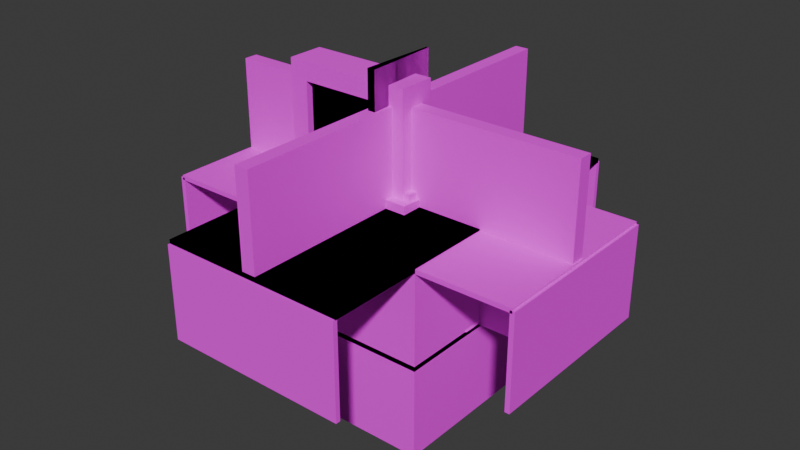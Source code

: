 # Source: blend_objects.blend  (saved by Blender 5.1.30; exported with 4.5.12 LTS)
import bpy
from mathutils import Matrix  # noqa: F401  (used for matrix-valued properties, if any)

bpy.ops.wm.read_factory_settings(use_empty=True)
scene = bpy.context.scene
scene.name = 'Scene'

# ---- collections
col_collection = bpy.data.collections.new('Collection'); scene.collection.children.link(col_collection)

# ---- images (referenced by path relative to the original .blend; pixels are not part of the script)
import os
ASSET_DIR = os.environ.get("B2B_ASSET_DIR", "")  # directory of the original .blend (textures are referenced by path, not embedded)
HERE = os.path.dirname(os.path.abspath(__file__))  # packed textures are extracted next to this script under _unpacked/

def load_image(name, relpath, width, height, colorspace="sRGB"):
    """Load a texture the original file referenced (path relative to the .blend, or extracted next to this script)."""
    p = next((c for c in (os.path.join(HERE, relpath), os.path.join(ASSET_DIR, relpath)) if relpath and os.path.exists(c)), "")
    if p:
        img = bpy.data.images.load(p, check_existing=True)
        img.name = name
    else:  # same state as the original file: an image datablock whose file is absent (Cycles renders it pink)
        img = bpy.data.images.new(name, width, height)
        img.source = "FILE"
        img.filepath = "//" + (relpath or name)
    img.colorspace_settings.name = colorspace
    return img
img_ase_objects_texture_png = load_image('ase_objects_texture.png', 'ase_objects_texture.png', 1024, 1024, 'sRGB')

# ---- materials (node trees are filled in below, after node groups)
mat_material_objects = bpy.data.materials.new('material_objects')

# ---- material node trees
mat_material_objects.use_nodes = True; mat_material_objects.node_tree.nodes.clear()
_N = mat_material_objects.node_tree.nodes; _L = mat_material_objects.node_tree.links
n0 = _N.new('ShaderNodeBsdfPrincipled'); n0.name = 'Principled BSDF'; n0.location = (-200, 100)
n0.inputs[2].default_value = 1.0
n1 = _N.new('ShaderNodeOutputMaterial'); n1.name = 'Material Output'; n1.location = (200, 100)
n2 = _N.new('ShaderNodeTexImage'); n2.name = 'Image Texture'; n2.location = (-490, 80)
n2.image = img_ase_objects_texture_png
n2.interpolation = 'Closest'
_L.new(n0.outputs[0], n1.inputs[0])
_L.new(n2.outputs[0], n0.inputs[0])
n1.is_active_output = True

# ---- world
world_world = bpy.data.worlds.new('World'); scene.world = world_world
world_world.use_nodes = True; world_world.node_tree.nodes.clear()
_N = world_world.node_tree.nodes; _L = world_world.node_tree.links
n0 = _N.new('ShaderNodeOutputWorld'); n0.name = 'World Output'; n0.location = (200, 100)
n1 = _N.new('ShaderNodeBackground'); n1.name = 'Background'; n1.location = (-200, 100)
n1.inputs[0].default_value = (0.05088, 0.05088, 0.05088, 1.0)
_L.new(n1.outputs[0], n0.inputs[0])
n0.is_active_output = True
world_world.color = (0.05088, 0.05088, 0.05088)
world_world.sun_shadow_jitter_overblur = 0.0

# ---- meshes
me_cube_001 = bpy.data.meshes.new('Cube.001')
me_cube_001.from_pydata([(-1.0, -0.125, 0.0), (-1.0, -0.125, 2.0), (-1.0, 0.125, 0.0), (-1.0, 0.125, 2.0), (0.0, -0.125, 0.0), (0.0, -0.125, 2.0), (0.0, 0.125, 0.0), (0.0, 0.125, 2.0)], [], [(0, 1, 3, 2), (2, 3, 7, 6), (6, 7, 5, 4), (4, 5, 1, 0), (2, 6, 4, 0), (7, 3, 1, 5)])
_uv = me_cube_001.uv_layers.new(name='UVMap')
_uv.uv.foreach_set('vector', [0.02344, 0.9297, 0.03906, 0.9297, 0.03906, 0.9453, 0.02344, 0.9453, 0.0, 0.875, 0.0, 1.0, 0.0625, 1.0, 0.0625, 0.875, 0.02344, 0.9297, 0.03906, 0.9297, 0.03906, 0.9453, 0.02344, 0.9453, 0.0625, 0.875, 0.0625, 1.0, 0.0, 1.0, 0.0, 0.875, 0.02344, 0.9297, 0.03906, 0.9297, 0.03906, 0.9453, 0.02344, 0.9453, 0.02344, 0.9297, 0.03906, 0.9297, 0.03906, 0.9453, 0.02344, 0.9453])
me_cube_001.materials.append(mat_material_objects)
me_cube_001.update()
me_cube = bpy.data.meshes.new('Cube')
me_cube.from_pydata([(-1.2, -0.2, 0.0), (-1.2, -0.2, 2.2), (-1.2, 0.2, 0.0), (-1.2, 0.2, 2.2), (0.2, -0.2, 0.0), (0.2, -0.2, 2.2), (0.2, 0.2, 0.0), (0.2, 0.2, 2.2), (0.0, 0.2, 0.0), (0.0, 0.2, 2.2), (0.0, -0.2, 0.0), (0.0, -0.2, 2.2), (-1.0, 0.2, 0.0), (-1.0, -0.2, 2.2), (-1.0, 0.2, 2.2), (-1.0, -0.2, 0.0), (-1.2, -0.2, 2.0), (-1.2, 0.2, 2.0), (0.2, 0.2, 2.0), (0.2, -0.2, 2.0), (0.0, -0.2, 2.0), (0.0, 0.2, 2.0), (-1.0, 0.2, 2.0), (-1.0, -0.2, 2.0)], [], [(16, 1, 3, 17), (21, 9, 7, 18), (18, 7, 5, 19), (23, 13, 1, 16), (8, 6, 4, 10), (14, 3, 1, 13), (7, 9, 11, 5), (23, 15, 12, 22), (19, 5, 11, 20), (22, 14, 9, 21), (17, 3, 14, 22), (2, 12, 15, 0), (9, 14, 13, 11), (20, 11, 13, 23), (20, 21, 8, 10), (2, 17, 22, 12), (20, 23, 22, 21), (4, 19, 20, 10), (15, 23, 16, 0), (6, 18, 19, 4), (8, 21, 18, 6), (0, 16, 17, 2)])
_uv = me_cube.uv_layers.new(name='UVMap')
_uv.uv.foreach_set('vector', [0.04688, 0.9609, 0.03906, 0.9609, 0.03906, 0.9531, 0.04688, 0.9531, 0.04688, 0.9609, 0.03906, 0.9609, 0.03906, 0.9531, 0.04688, 0.9531, 0.04688, 0.9609, 0.03906, 0.9609, 0.03906, 0.9531, 0.04688, 0.9531, 0.04688, 0.9609, 0.03906, 0.9609, 0.03906, 0.9531, 0.04688, 0.9531, 0.04688, 0.9609, 0.03906, 0.9609, 0.03906, 0.9531, 0.04688, 0.9531, 0.04688, 0.9609, 0.03906, 0.9609, 0.03906, 0.9531, 0.04688, 0.9531, 0.04688, 0.9609, 0.03906, 0.9609, 0.03906, 0.9531, 0.04688, 0.9531, 0.04688, 0.9609, 0.03906, 0.9609, 0.03906, 0.9531, 0.04688, 0.9531, 0.04688, 0.9609, 0.03906, 0.9609, 0.03906, 0.9531, 0.04688, 0.9531, 0.04688, 0.9609, 0.03906, 0.9609, 0.03906, 0.9531, 0.04688, 0.9531, 0.04688, 0.9609, 0.03906, 0.9609, 0.03906, 0.9531, 0.04688, 0.9531, 0.04688, 0.9609, 0.03906, 0.9609, 0.03906, 0.9531, 0.04688, 0.9531, 0.04688, 0.9609, 0.03906, 0.9609, 0.03906, 0.9531, 0.04688, 0.9531, 0.04688, 0.9609, 0.03906, 0.9609, 0.03906, 0.9531, 0.04688, 0.9531, 0.04688, 0.9609, 0.03906, 0.9609, 0.03906, 0.9531, 0.04688, 0.9531, 0.04688, 0.9609, 0.03906, 0.9609, 0.03906, 0.9531, 0.04688, 0.9531, 0.04688, 0.9609, 0.03906, 0.9609, 0.03906, 0.9531, 0.04688, 0.9531, 0.04688, 0.9609, 0.03906, 0.9609, 0.03906, 0.9531, 0.04688, 0.9531, 0.04688, 0.9609, 0.03906, 0.9609, 0.03906, 0.9531, 0.04688, 0.9531, 0.04688, 0.9609, 0.03906, 0.9609, 0.03906, 0.9531, 0.04688, 0.9531, 0.04688, 0.9609, 0.03906, 0.9609, 0.03906, 0.9531, 0.04688, 0.9531, 0.04688, 0.9609, 0.03906, 0.9609, 0.03906, 0.9531, 0.04688, 0.9531])
me_cube.materials.append(mat_material_objects)
me_cube.update()
me_cube_002 = bpy.data.meshes.new('Cube.002')
me_cube_002.from_pydata([(-1.0, -1.0, -1.0), (-1.0, -1.0, 1.0), (-1.0, 1.0, -1.0), (-1.0, 1.0, 1.0), (1.0, -1.0, -1.0), (1.0, -1.0, 1.0), (1.0, 1.0, -1.0), (1.0, 1.0, 1.0)], [], [(0, 1, 3, 2), (2, 3, 7, 6), (6, 7, 5, 4), (4, 5, 1, 0), (2, 6, 4, 0), (7, 3, 1, 5)])
_uv = me_cube_002.uv_layers.new(name='UVMap')
_uv.uv.foreach_set('vector', [0.375, 0.0, 0.625, 0.0, 0.625, 0.25, 0.375, 0.25, 0.375, 0.25, 0.625, 0.25, 0.625, 0.5, 0.375, 0.5, 0.375, 0.5, 0.625, 0.5, 0.625, 0.75, 0.375, 0.75, 0.375, 0.75, 0.625, 0.75, 0.625, 1.0, 0.375, 1.0, 0.125, 0.5, 0.375, 0.5, 0.375, 0.75, 0.125, 0.75, 0.625, 0.5, 0.875, 0.5, 0.875, 0.75, 0.625, 0.75])
me_cube_002.materials.append(mat_material_objects)
me_cube_002.update()
me_cube_005 = bpy.data.meshes.new('Cube.005')
me_cube_005.from_pydata([(-2.0, -1.0, 0.95), (-2.0, -1.0, 1.0), (-2.0, 1.0, 0.95), (-2.0, 1.0, 1.0), (2.0, -1.0, 0.95), (2.0, -1.0, 1.0), (2.0, 1.0, 0.95), (2.0, 1.0, 1.0), (0.0, 1.0, 0.95), (0.0, 1.0, 1.0), (0.0, -1.0, 0.95), (0.0, -1.0, 1.0), (1.0, -2.0, 0.9662), (1.0, -2.0, 1.016), (-1.0, -2.0, 0.9662), (-1.0, -2.0, 1.016), (1.0, 2.0, 0.9662), (1.0, 2.0, 1.016), (-1.0, 2.0, 0.9662), (-1.0, 2.0, 1.016), (-1.0, 5.96e-08, 0.9662), (-1.0, 5.96e-08, 1.016), (1.0, -5.96e-08, 0.9662), (1.0, -5.96e-08, 1.016), (1.0, -2.0, 0.9662), (1.0, -2.0, 1.016), (-1.0, -2.0, 0.9662), (-1.0, -2.0, 1.016), (1.0, 2.0, 0.9662), (1.0, 2.0, 1.016), (-1.0, 2.0, 0.9662), (-1.0, 2.0, 1.016), (-1.0, 5.96e-08, 0.9662), (-1.0, 5.96e-08, 1.016), (1.0, -5.96e-08, 0.9662), (1.0, -5.96e-08, 1.016)], [], [(0, 1, 3, 2), (8, 9, 7, 6), (6, 7, 5, 4), (10, 11, 1, 0), (8, 6, 4, 10), (9, 3, 1, 11), (7, 9, 11, 5), (2, 8, 10, 0), (4, 5, 11, 10), (2, 3, 9, 8), (12, 13, 15, 14), (20, 21, 19, 18), (18, 19, 17, 16), (22, 23, 13, 12), (20, 18, 16, 22), (21, 15, 13, 23), (19, 21, 23, 17), (14, 20, 22, 12), (16, 17, 23, 22), (14, 15, 21, 20), (24, 25, 27, 26), (32, 33, 31, 30), (30, 31, 29, 28), (34, 35, 25, 24), (32, 30, 28, 34), (33, 27, 25, 35), (31, 33, 35, 29), (26, 32, 34, 24), (28, 29, 35, 34), (26, 27, 33, 32)])
_uv = me_cube_005.uv_layers.new(name='UVMap')
_uv.uv.foreach_set('vector', [0.04688, 0.8164, 0.03906, 0.8164, 0.03906, 0.8086, 0.04688, 0.8086, 0.04688, 0.8125, 0.03906, 0.8125, 0.03906, 0.8086, 0.04688, 0.8086, 0.04688, 0.8164, 0.03906, 0.8164, 0.03906, 0.8086, 0.04688, 0.8086, 0.04688, 0.8125, 0.03906, 0.8125, 0.03906, 0.8086, 0.04688, 0.8086, 0.0, 0.75, 0.125, 0.75, 0.125, 0.875, 0.0, 0.875, 0.0, 0.75, 0.125, 0.75, 0.125, 0.875, 0.0, 0.875, 0.0, 0.75, 0.125, 0.75, 0.125, 0.875, 0.0, 0.875, 0.0, 0.75, 0.125, 0.75, 0.125, 0.875, 0.0, 0.875, 0.04688, 0.8164, 0.03906, 0.8164, 0.03906, 0.8125, 0.04688, 0.8125, 0.04688, 0.8164, 0.03906, 0.8164, 0.03906, 0.8125, 0.04688, 0.8125, 0.04688, 0.8164, 0.03906, 0.8164, 0.03906, 0.8086, 0.04688, 0.8086, 0.04688, 0.8125, 0.03906, 0.8125, 0.03906, 0.8086, 0.04688, 0.8086, 0.04688, 0.8164, 0.03906, 0.8164, 0.03906, 0.8086, 0.04688, 0.8086, 0.04688, 0.8125, 0.03906, 0.8125, 0.03906, 0.8086, 0.04688, 0.8086, 0.0, 0.75, 0.125, 0.75, 0.125, 0.875, 0.0, 0.875, 0.0, 0.75, 0.125, 0.75, 0.125, 0.875, 0.0, 0.875, 0.0, 0.75, 0.125, 0.75, 0.125, 0.875, 0.0, 0.875, 0.0, 0.75, 0.125, 0.75, 0.125, 0.875, 0.0, 0.875, 0.04688, 0.8164, 0.03906, 0.8164, 0.03906, 0.8125, 0.04688, 0.8125, 0.04688, 0.8164, 0.03906, 0.8164, 0.03906, 0.8125, 0.04688, 0.8125, 0.04688, 0.8164, 0.03906, 0.8164, 0.03906, 0.8086, 0.04688, 0.8086, 0.04688, 0.8125, 0.03906, 0.8125, 0.03906, 0.8086, 0.04688, 0.8086, 0.04688, 0.8164, 0.03906, 0.8164, 0.03906, 0.8086, 0.04688, 0.8086, 0.04688, 0.8125, 0.03906, 0.8125, 0.03906, 0.8086, 0.04688, 0.8086, 0.0, 0.75, 0.125, 0.75, 0.125, 0.875, 0.0, 0.875, 0.0, 0.75, 0.125, 0.75, 0.125, 0.875, 0.0, 0.875, 0.0, 0.75, 0.125, 0.75, 0.125, 0.875, 0.0, 0.875, 0.0, 0.75, 0.125, 0.75, 0.125, 0.875, 0.0, 0.875, 0.04688, 0.8164, 0.03906, 0.8164, 0.03906, 0.8125, 0.04688, 0.8125, 0.04688, 0.8164, 0.03906, 0.8164, 0.03906, 0.8125, 0.04688, 0.8125])
me_cube_005.materials.append(mat_material_objects)
me_cube_005.update()
me_cube_007 = bpy.data.meshes.new('Cube.007')
me_cube_007.from_pydata([(-2.0, -0.025, 0.975), (-2.0, 0.025, 0.975), (-2.0, -0.025, -0.025), (-2.0, 0.025, -0.025), (2.0, -0.025, 0.975), (2.0, 0.025, 0.975), (2.0, -0.025, -0.025), (2.0, 0.025, -0.025), (0.0, -0.025, -0.025), (0.0, 0.025, -0.025), (0.0, -0.025, 0.975), (0.0, 0.025, 0.975), (0.025, -2.0, 0.975), (-0.025, -2.0, 0.975), (0.025, -2.0, -0.025), (-0.025, -2.0, -0.025), (0.025, 2.0, 0.975), (-0.025, 2.0, 0.975), (0.025, 2.0, -0.025), (-0.025, 2.0, -0.025), (0.025, -6.706e-08, -0.025), (-0.025, -6.333e-08, -0.025), (0.025, -6.706e-08, 0.975), (-0.025, -6.333e-08, 0.975), (2.025, -1.0, 0.975), (1.975, -1.0, 0.975), (2.025, -1.0, -0.025), (1.975, -1.0, -0.025), (2.025, 1.0, 0.975), (1.975, 1.0, 0.975), (2.025, 1.0, -0.025), (1.975, 1.0, -0.025), (2.025, -3.446e-08, -0.025), (1.975, -3.26e-08, -0.025), (2.025, -3.446e-08, 0.975), (1.975, -3.26e-08, 0.975), (-1.975, -1.0, 0.975), (-2.025, -1.0, 0.975), (-1.975, -1.0, -0.025), (-2.025, -1.0, -0.025), (-1.975, 1.0, 0.975), (-2.025, 1.0, 0.975), (-1.975, 1.0, -0.025), (-2.025, 1.0, -0.025), (-1.975, -3.446e-08, -0.025), (-2.025, -3.26e-08, -0.025), (-1.975, -3.446e-08, 0.975), (-2.025, -3.26e-08, 0.975), (-1.0, 1.975, 0.975), (-1.0, 2.025, 0.975), (-1.0, 1.975, -0.025), (-1.0, 2.025, -0.025), (1.0, 1.975, 0.975), (1.0, 2.025, 0.975), (1.0, 1.975, -0.025), (1.0, 2.025, -0.025), (0.0, 1.975, -0.025), (0.0, 2.025, -0.025), (0.0, 1.975, 0.975), (0.0, 2.025, 0.975), (-1.0, -2.025, 0.975), (-1.0, -1.975, 0.975), (-1.0, -2.025, -0.025), (-1.0, -1.975, -0.025), (1.0, -2.025, 0.975), (1.0, -1.975, 0.975), (1.0, -2.025, -0.025), (1.0, -1.975, -0.025), (0.0, -2.025, -0.025), (0.0, -1.975, -0.025), (0.0, -2.025, 0.975), (0.0, -1.975, 0.975)], [], [(0, 1, 3, 2), (8, 9, 7, 6), (6, 7, 5, 4), (10, 11, 1, 0), (8, 6, 4, 10), (9, 3, 1, 11), (7, 9, 11, 5), (2, 8, 10, 0), (4, 5, 11, 10), (2, 3, 9, 8), (12, 13, 15, 14), (20, 21, 19, 18), (18, 19, 17, 16), (22, 23, 13, 12), (20, 18, 16, 22), (21, 15, 13, 23), (19, 21, 23, 17), (14, 20, 22, 12), (16, 17, 23, 22), (14, 15, 21, 20), (24, 25, 27, 26), (32, 33, 31, 30), (30, 31, 29, 28), (34, 35, 25, 24), (32, 30, 28, 34), (33, 27, 25, 35), (31, 33, 35, 29), (26, 32, 34, 24), (28, 29, 35, 34), (26, 27, 33, 32), (36, 37, 39, 38), (44, 45, 43, 42), (42, 43, 41, 40), (46, 47, 37, 36), (44, 42, 40, 46), (45, 39, 37, 47), (43, 45, 47, 41), (38, 44, 46, 36), (40, 41, 47, 46), (38, 39, 45, 44), (48, 49, 51, 50), (56, 57, 55, 54), (54, 55, 53, 52), (58, 59, 49, 48), (56, 54, 52, 58), (57, 51, 49, 59), (55, 57, 59, 53), (50, 56, 58, 48), (52, 53, 59, 58), (50, 51, 57, 56), (60, 61, 63, 62), (68, 69, 67, 66), (66, 67, 65, 64), (70, 71, 61, 60), (68, 66, 64, 70), (69, 63, 61, 71), (67, 69, 71, 65), (62, 68, 70, 60), (64, 65, 71, 70), (62, 63, 69, 68)])
_uv = me_cube_007.uv_layers.new(name='UVMap')
_uv.uv.foreach_set('vector', [0.04688, 0.8164, 0.03906, 0.8164, 0.03906, 0.8086, 0.04688, 0.8086, 0.04688, 0.8125, 0.03906, 0.8125, 0.03906, 0.8086, 0.04688, 0.8086, 0.04688, 0.8164, 0.03906, 0.8164, 0.03906, 0.8086, 0.04688, 0.8086, 0.04688, 0.8125, 0.03906, 0.8125, 0.03906, 0.8086, 0.04688, 0.8086, 0.0, 0.8125, 0.125, 0.8125, 0.125, 0.875, 0.0, 0.875, 0.0, 0.8125, 0.125, 0.8125, 0.125, 0.875, 0.0, 0.875, 0.0, 0.8125, 0.125, 0.8125, 0.125, 0.875, 0.0, 0.875, 0.0, 0.8125, 0.125, 0.8125, 0.125, 0.875, 0.0, 0.875, 0.04688, 0.8164, 0.03906, 0.8164, 0.03906, 0.8125, 0.04688, 0.8125, 0.04688, 0.8164, 0.03906, 0.8164, 0.03906, 0.8125, 0.04688, 0.8125, 0.04688, 0.8164, 0.03906, 0.8164, 0.03906, 0.8086, 0.04688, 0.8086, 0.04688, 0.8125, 0.03906, 0.8125, 0.03906, 0.8086, 0.04688, 0.8086, 0.04688, 0.8164, 0.03906, 0.8164, 0.03906, 0.8086, 0.04688, 0.8086, 0.04688, 0.8125, 0.03906, 0.8125, 0.03906, 0.8086, 0.04688, 0.8086, 0.0, 0.8125, 0.125, 0.8125, 0.125, 0.875, 0.0, 0.875, 0.0, 0.8125, 0.125, 0.8125, 0.125, 0.875, 0.0, 0.875, 0.0, 0.8125, 0.125, 0.8125, 0.125, 0.875, 0.0, 0.875, 0.0, 0.8125, 0.125, 0.8125, 0.125, 0.875, 0.0, 0.875, 0.04688, 0.8164, 0.03906, 0.8164, 0.03906, 0.8125, 0.04688, 0.8125, 0.04688, 0.8164, 0.03906, 0.8164, 0.03906, 0.8125, 0.04688, 0.8125, 0.04688, 0.8164, 0.03906, 0.8164, 0.03906, 0.8086, 0.04688, 0.8086, 0.04688, 0.8125, 0.03906, 0.8125, 0.03906, 0.8086, 0.04688, 0.8086, 0.04688, 0.8164, 0.03906, 0.8164, 0.03906, 0.8086, 0.04688, 0.8086, 0.04688, 0.8125, 0.03906, 0.8125, 0.03906, 0.8086, 0.04688, 0.8086, 0.0, 0.8125, 0.125, 0.8125, 0.125, 0.875, 0.0, 0.875, 0.0, 0.8125, 0.125, 0.8125, 0.125, 0.875, 0.0, 0.875, 0.0, 0.8125, 0.125, 0.8125, 0.125, 0.875, 0.0, 0.875, 0.0, 0.8125, 0.125, 0.8125, 0.125, 0.875, 0.0, 0.875, 0.04688, 0.8164, 0.03906, 0.8164, 0.03906, 0.8125, 0.04688, 0.8125, 0.04688, 0.8164, 0.03906, 0.8164, 0.03906, 0.8125, 0.04688, 0.8125, 0.04688, 0.8164, 0.03906, 0.8164, 0.03906, 0.8086, 0.04688, 0.8086, 0.04688, 0.8125, 0.03906, 0.8125, 0.03906, 0.8086, 0.04688, 0.8086, 0.04688, 0.8164, 0.03906, 0.8164, 0.03906, 0.8086, 0.04688, 0.8086, 0.04688, 0.8125, 0.03906, 0.8125, 0.03906, 0.8086, 0.04688, 0.8086, 0.0, 0.8125, 0.125, 0.8125, 0.125, 0.875, 0.0, 0.875, 0.0, 0.8125, 0.125, 0.8125, 0.125, 0.875, 0.0, 0.875, 0.0, 0.8125, 0.125, 0.8125, 0.125, 0.875, 0.0, 0.875, 0.0, 0.8125, 0.125, 0.8125, 0.125, 0.875, 0.0, 0.875, 0.04688, 0.8164, 0.03906, 0.8164, 0.03906, 0.8125, 0.04688, 0.8125, 0.04688, 0.8164, 0.03906, 0.8164, 0.03906, 0.8125, 0.04688, 0.8125, 0.04688, 0.8164, 0.03906, 0.8164, 0.03906, 0.8086, 0.04688, 0.8086, 0.04688, 0.8125, 0.03906, 0.8125, 0.03906, 0.8086, 0.04688, 0.8086, 0.04688, 0.8164, 0.03906, 0.8164, 0.03906, 0.8086, 0.04688, 0.8086, 0.04688, 0.8125, 0.03906, 0.8125, 0.03906, 0.8086, 0.04688, 0.8086, 0.0, 0.8125, 0.125, 0.8125, 0.125, 0.875, 0.0, 0.875, 0.0, 0.8125, 0.125, 0.8125, 0.125, 0.875, 0.0, 0.875, 0.0, 0.8125, 0.125, 0.8125, 0.125, 0.875, 0.0, 0.875, 0.0, 0.8125, 0.125, 0.8125, 0.125, 0.875, 0.0, 0.875, 0.04688, 0.8164, 0.03906, 0.8164, 0.03906, 0.8125, 0.04688, 0.8125, 0.04688, 0.8164, 0.03906, 0.8164, 0.03906, 0.8125, 0.04688, 0.8125, 0.04688, 0.8164, 0.03906, 0.8164, 0.03906, 0.8086, 0.04688, 0.8086, 0.04688, 0.8125, 0.03906, 0.8125, 0.03906, 0.8086, 0.04688, 0.8086, 0.04688, 0.8164, 0.03906, 0.8164, 0.03906, 0.8086, 0.04688, 0.8086, 0.04688, 0.8125, 0.03906, 0.8125, 0.03906, 0.8086, 0.04688, 0.8086, 0.0, 0.8125, 0.125, 0.8125, 0.125, 0.875, 0.0, 0.875, 0.0, 0.8125, 0.125, 0.8125, 0.125, 0.875, 0.0, 0.875, 0.0, 0.8125, 0.125, 0.8125, 0.125, 0.875, 0.0, 0.875, 0.0, 0.8125, 0.125, 0.8125, 0.125, 0.875, 0.0, 0.875, 0.04688, 0.8164, 0.03906, 0.8164, 0.03906, 0.8125, 0.04688, 0.8125, 0.04688, 0.8164, 0.03906, 0.8164, 0.03906, 0.8125, 0.04688, 0.8125])
me_cube_007.materials.append(mat_material_objects)
me_cube_007.update()
me_cube_008 = bpy.data.meshes.new('Cube.008')
me_cube_008.from_pydata([(-0.075, -1.985, 0.0), (-0.075, -1.985, 1.0), (-0.075, 1.985, 0.0), (-0.075, 1.985, 1.0), (0.075, -1.985, 0.0), (0.075, -1.985, 1.0), (0.075, 1.985, 0.0), (0.075, 1.985, 1.0), (-0.075, 0.0, 0.0), (-0.075, 0.0, 1.0), (0.075, 0.0, 0.0), (0.075, 0.0, 1.0), (1.985, -0.075, 0.0), (1.985, -0.075, 0.9869), (-1.985, -0.075, 0.0), (-1.985, -0.075, 0.9869), (1.985, 0.075, 0.0), (1.985, 0.075, 0.9869), (-1.985, 0.075, 0.0), (-1.985, 0.075, 0.9869), (-7.451e-09, -0.075, 0.0), (-7.451e-09, -0.075, 0.9869), (7.451e-09, 0.075, 0.0), (7.451e-09, 0.075, 0.9869)], [], [(8, 9, 3, 2), (2, 3, 7, 6), (10, 11, 5, 4), (4, 5, 1, 0), (8, 10, 4, 0), (11, 9, 1, 5), (7, 3, 9, 11), (2, 6, 10, 8), (6, 7, 11, 10), (0, 1, 9, 8), (20, 21, 15, 14), (14, 15, 19, 18), (22, 23, 17, 16), (16, 17, 13, 12), (20, 22, 16, 12), (23, 21, 13, 17), (19, 15, 21, 23), (14, 18, 22, 20), (18, 19, 23, 22), (12, 13, 21, 20)])
_uv = me_cube_008.uv_layers.new(name='UVMap')
_uv.uv.foreach_set('vector', [0.125, 0.6875, 0.125, 0.75, 0.0, 0.75, 0.0, 0.6875, 0.0625, 0.6875, 0.125, 0.6875, 0.125, 0.6953, 0.0625, 0.6953, 0.125, 0.6875, 0.125, 0.75, 0.0, 0.75, 0.0, 0.6875, 0.0625, 0.6875, 0.125, 0.6875, 0.125, 0.6953, 0.0625, 0.6953, 0.0625, 0.7188, 0.125, 0.7188, 0.125, 0.75, 0.0625, 0.75, 0.125, 0.6875, 0.125, 0.6953, 0.0, 0.6953, 0.0, 0.6875, 0.125, 0.6875, 0.125, 0.6953, 0.0, 0.6953, 0.0, 0.6875, 0.0625, 0.6875, 0.125, 0.6875, 0.125, 0.7188, 0.0625, 0.7188, 0.125, 0.6875, 0.125, 0.75, 0.0, 0.75, 0.0, 0.6875, 0.125, 0.6875, 0.125, 0.75, 0.0, 0.75, 0.0, 0.6875, 0.125, 0.6875, 0.125, 0.75, 0.0, 0.75, 0.0, 0.6875, 0.0625, 0.6875, 0.125, 0.6875, 0.125, 0.6953, 0.0625, 0.6953, 0.125, 0.6875, 0.125, 0.75, 0.0, 0.75, 0.0, 0.6875, 0.0625, 0.6875, 0.125, 0.6875, 0.125, 0.6953, 0.0625, 0.6953, 0.0625, 0.7188, 0.125, 0.7188, 0.125, 0.75, 0.0625, 0.75, 0.125, 0.6875, 0.125, 0.6953, 0.0, 0.6953, 0.0, 0.6875, 0.125, 0.6875, 0.125, 0.6953, 0.0, 0.6953, 0.0, 0.6875, 0.0625, 0.6875, 0.125, 0.6875, 0.125, 0.7188, 0.0625, 0.7188, 0.125, 0.6875, 0.125, 0.75, 0.0, 0.75, 0.0, 0.6875, 0.125, 0.6875, 0.125, 0.75, 0.0, 0.75, 0.0, 0.6875])
me_cube_008.materials.append(mat_material_objects)
me_cube_008.update()
me_cube_010 = bpy.data.meshes.new('Cube.010')
me_cube_010.from_pydata([(-0.1, -1.0, 9.0), (-0.1, -1.0, 11.0), (-0.03, 1.0, 9.0), (-0.03, 1.0, 11.0), (0.1, -1.0, 9.0), (0.1, -1.0, 11.0), (0.03, 1.0, 9.0), (0.03, 1.0, 11.0), (-0.03125, -0.125, -0.125), (-0.03125, -0.125, 9.492), (-0.03125, 0.125, -0.125), (-0.03125, 0.125, 9.492), (0.03125, -0.125, -0.125), (0.03125, -0.125, 9.492), (0.03125, 0.125, -0.125), (0.03125, 0.125, 9.492)], [], [(0, 1, 3, 2), (2, 3, 7, 6), (6, 7, 5, 4), (4, 5, 1, 0), (2, 6, 4, 0), (7, 3, 1, 5), (8, 9, 11, 10), (10, 11, 15, 14), (14, 15, 13, 12), (12, 13, 9, 8), (10, 14, 12, 8), (15, 11, 9, 13)])
_uv = me_cube_010.uv_layers.new(name='UVMap')
_uv.uv.foreach_set('vector', [0.125, 0.6875, 0.125, 0.625, 0.1875, 0.625, 0.1875, 0.6875, 0.1797, 0.6328, 0.1875, 0.6328, 0.1875, 0.6406, 0.1797, 0.6406, 0.1875, 0.625, 0.1875, 0.6875, 0.125, 0.6875, 0.125, 0.625, 0.1797, 0.6484, 0.1875, 0.6484, 0.1875, 0.6562, 0.1797, 0.6562, 0.1719, 0.6406, 0.1797, 0.6406, 0.1797, 0.6484, 0.1719, 0.6484, 0.1875, 0.6406, 0.1953, 0.6406, 0.1953, 0.6484, 0.1875, 0.6484, 0.1797, 0.6445, 0.1875, 0.6445, 0.1875, 0.6523, 0.1797, 0.6523, 0.1797, 0.6445, 0.1875, 0.6445, 0.1875, 0.6523, 0.1797, 0.6523, 0.1797, 0.6445, 0.1875, 0.6445, 0.1875, 0.6523, 0.1797, 0.6523, 0.1797, 0.6445, 0.1875, 0.6445, 0.1875, 0.6523, 0.1797, 0.6523, 0.1797, 0.6445, 0.1875, 0.6445, 0.1875, 0.6523, 0.1797, 0.6523, 0.625, 0.5, 0.875, 0.5, 0.875, 0.75, 0.625, 0.75])
me_cube_010.materials.append(mat_material_objects)
me_cube_010.update()
me_cube_011 = bpy.data.meshes.new('Cube.011')
me_cube_011.from_pydata([(-0.2, -2.0, 8.0), (-0.2, -2.0, 12.0), (-0.06, 2.0, 8.0), (-0.06, 2.0, 12.0), (0.2, -2.0, 8.0), (0.2, -2.0, 12.0), (0.06, 2.0, 8.0), (0.06, 2.0, 12.0), (-0.0625, -0.125, -0.125), (-0.0625, -0.125, 9.492), (-0.0625, 0.125, -0.125), (-0.0625, 0.125, 9.492), (0.0625, -0.125, -0.125), (0.0625, -0.125, 9.492), (0.0625, 0.125, -0.125), (0.0625, 0.125, 9.492)], [], [(0, 1, 3, 2), (2, 3, 7, 6), (6, 7, 5, 4), (4, 5, 1, 0), (2, 6, 4, 0), (7, 3, 1, 5), (8, 9, 11, 10), (10, 11, 15, 14), (14, 15, 13, 12), (12, 13, 9, 8), (10, 14, 12, 8), (15, 11, 9, 13)])
_uv = me_cube_011.uv_layers.new(name='UVMap')
_uv.uv.foreach_set('vector', [0.1875, 0.6875, 0.1875, 0.625, 0.25, 0.625, 0.25, 0.6875, 0.1797, 0.6328, 0.1875, 0.6328, 0.1875, 0.6406, 0.1797, 0.6406, 0.25, 0.625, 0.25, 0.6875, 0.1875, 0.6875, 0.1875, 0.625, 0.1797, 0.6484, 0.1875, 0.6484, 0.1875, 0.6562, 0.1797, 0.6562, 0.1719, 0.6406, 0.1797, 0.6406, 0.1797, 0.6484, 0.1719, 0.6484, 0.1875, 0.6406, 0.1953, 0.6406, 0.1953, 0.6484, 0.1875, 0.6484, 0.1797, 0.6445, 0.1875, 0.6445, 0.1875, 0.6523, 0.1797, 0.6523, 0.1797, 0.6445, 0.1875, 0.6445, 0.1875, 0.6523, 0.1797, 0.6523, 0.1797, 0.6445, 0.1875, 0.6445, 0.1875, 0.6523, 0.1797, 0.6523, 0.1797, 0.6445, 0.1875, 0.6445, 0.1875, 0.6523, 0.1797, 0.6523, 0.1797, 0.6445, 0.1875, 0.6445, 0.1875, 0.6523, 0.1797, 0.6523, 0.625, 0.5, 0.875, 0.5, 0.875, 0.75, 0.625, 0.75])
me_cube_011.materials.append(mat_material_objects)
me_cube_011.update()
me_cube_012 = bpy.data.meshes.new('Cube.012')
me_cube_012.from_pydata([(-0.2, -2.0, 8.0), (-0.2, -2.0, 12.0), (-0.06, 2.0, 8.0), (-0.06, 2.0, 12.0), (0.2, -2.0, 8.0), (0.2, -2.0, 12.0), (0.06, 2.0, 8.0), (0.06, 2.0, 12.0), (-0.0625, -0.125, -0.125), (-0.0625, -0.125, 9.492), (-0.0625, 0.125, -0.125), (-0.0625, 0.125, 9.492), (0.0625, -0.125, -0.125), (0.0625, -0.125, 9.492), (0.0625, 0.125, -0.125), (0.0625, 0.125, 9.492)], [], [(0, 1, 3, 2), (2, 3, 7, 6), (6, 7, 5, 4), (4, 5, 1, 0), (2, 6, 4, 0), (7, 3, 1, 5), (8, 9, 11, 10), (10, 11, 15, 14), (14, 15, 13, 12), (12, 13, 9, 8), (10, 14, 12, 8), (15, 11, 9, 13)])
_uv = me_cube_012.uv_layers.new(name='UVMap')
_uv.uv.foreach_set('vector', [0.1875, 0.625, 0.25, 0.625, 0.25, 0.6875, 0.1875, 0.6875, 0.1797, 0.6328, 0.1875, 0.6328, 0.1875, 0.6406, 0.1797, 0.6406, 0.1875, 0.625, 0.25, 0.625, 0.25, 0.6875, 0.1875, 0.6875, 0.1797, 0.6484, 0.1875, 0.6484, 0.1875, 0.6562, 0.1797, 0.6562, 0.1719, 0.6406, 0.1797, 0.6406, 0.1797, 0.6484, 0.1719, 0.6484, 0.1875, 0.6406, 0.1953, 0.6406, 0.1953, 0.6484, 0.1875, 0.6484, 0.1797, 0.6445, 0.1875, 0.6445, 0.1875, 0.6523, 0.1797, 0.6523, 0.1797, 0.6445, 0.1875, 0.6445, 0.1875, 0.6523, 0.1797, 0.6523, 0.1797, 0.6445, 0.1875, 0.6445, 0.1875, 0.6523, 0.1797, 0.6523, 0.1797, 0.6445, 0.1875, 0.6445, 0.1875, 0.6523, 0.1797, 0.6523, 0.1797, 0.6445, 0.1875, 0.6445, 0.1875, 0.6523, 0.1797, 0.6523, 0.625, 0.5, 0.875, 0.5, 0.875, 0.75, 0.625, 0.75])
me_cube_012.materials.append(mat_material_objects)
me_cube_012.update()
me_cube_013 = bpy.data.meshes.new('Cube.013')
me_cube_013.from_pydata([(-0.1, -1.0, 9.0), (-0.1, -1.0, 11.0), (-0.03, 1.0, 9.0), (-0.03, 1.0, 11.0), (0.1, -1.0, 9.0), (0.1, -1.0, 11.0), (0.03, 1.0, 9.0), (0.03, 1.0, 11.0), (-0.03125, -0.125, -0.125), (-0.03125, -0.125, 9.492), (-0.03125, 0.125, -0.125), (-0.03125, 0.125, 9.492), (0.03125, -0.125, -0.125), (0.03125, -0.125, 9.492), (0.03125, 0.125, -0.125), (0.03125, 0.125, 9.492)], [], [(0, 1, 3, 2), (2, 3, 7, 6), (6, 7, 5, 4), (4, 5, 1, 0), (2, 6, 4, 0), (7, 3, 1, 5), (8, 9, 11, 10), (10, 11, 15, 14), (14, 15, 13, 12), (12, 13, 9, 8), (10, 14, 12, 8), (15, 11, 9, 13)])
_uv = me_cube_013.uv_layers.new(name='UVMap')
_uv.uv.foreach_set('vector', [0.125, 0.625, 0.1875, 0.625, 0.1875, 0.6875, 0.125, 0.6875, 0.1797, 0.6328, 0.1875, 0.6328, 0.1875, 0.6406, 0.1797, 0.6406, 0.125, 0.625, 0.1875, 0.625, 0.1875, 0.6875, 0.125, 0.6875, 0.1797, 0.6484, 0.1875, 0.6484, 0.1875, 0.6562, 0.1797, 0.6562, 0.1719, 0.6406, 0.1797, 0.6406, 0.1797, 0.6484, 0.1719, 0.6484, 0.1875, 0.6406, 0.1953, 0.6406, 0.1953, 0.6484, 0.1875, 0.6484, 0.1797, 0.6445, 0.1875, 0.6445, 0.1875, 0.6523, 0.1797, 0.6523, 0.1797, 0.6445, 0.1875, 0.6445, 0.1875, 0.6523, 0.1797, 0.6523, 0.1797, 0.6445, 0.1875, 0.6445, 0.1875, 0.6523, 0.1797, 0.6523, 0.1797, 0.6445, 0.1875, 0.6445, 0.1875, 0.6523, 0.1797, 0.6523, 0.1797, 0.6445, 0.1875, 0.6445, 0.1875, 0.6523, 0.1797, 0.6523, 0.625, 0.5, 0.875, 0.5, 0.875, 0.75, 0.625, 0.75])
me_cube_013.materials.append(mat_material_objects)
me_cube_013.update()
me_cube_014 = bpy.data.meshes.new('Cube.014')
me_cube_014.from_pydata([(0.5, 0.5, 0.9662), (0.5, 0.5, 1.016), (-0.5, 0.5, 0.9662), (-0.5, 0.5, 1.016), (-0.5, -0.5, 0.9662), (-0.5, -0.5, 1.016), (0.5, -0.5, 0.9662), (0.5, -0.5, 1.016), (0.5, 0.5, 0.9662), (0.5, 0.5, 1.016), (-0.5, 0.5, 0.9662), (-0.5, 0.5, 1.016), (-0.5, -0.5, 0.9662), (-0.5, -0.5, 1.016), (0.5, -0.5, 0.9662), (0.5, -0.5, 1.016), (-0.0125, 0.5, 0.9912), (0.0125, 0.5, 0.9912), (-0.0125, -0.5, 0.9912), (0.0125, -0.5, 0.9912), (-0.0125, 0.5, -0.008803), (0.0125, 0.5, -0.008803), (-0.0125, 0.5, 0.9912), (0.0125, 0.5, 0.9912), (-0.0125, -0.5, 0.9912), (0.0125, -0.5, 0.9912), (-0.0125, -0.5, -0.008803), (0.0125, -0.5, -0.008803), (0.5, 0.0125, 0.9912), (0.5, -0.0125, 0.9912), (-0.5, 0.0125, 0.9912), (-0.5, -0.0125, 0.9912), (0.5, 0.0125, -0.008803), (0.5, -0.0125, -0.008803), (0.5, 0.0125, 0.9912), (0.5, -0.0125, 0.9912), (-0.5, 0.0125, 0.9912), (-0.5, -0.0125, 0.9912), (-0.5, 0.0125, -0.008803), (-0.5, -0.0125, -0.008803)], [], [(4, 5, 3, 2), (2, 3, 1, 0), (4, 2, 0, 6), (3, 5, 7, 1), (0, 1, 7, 6), (15, 13, 12, 14), (12, 13, 11, 10), (10, 11, 9, 8), (12, 10, 8, 14), (11, 13, 15, 9), (8, 9, 15, 14), (18, 19, 17, 16), (27, 25, 24, 26), (24, 25, 23, 22), (22, 23, 21, 20), (24, 22, 20, 26), (23, 25, 27, 21), (20, 21, 27, 26), (30, 31, 29, 28), (39, 37, 36, 38), (36, 37, 35, 34), (34, 35, 33, 32), (36, 34, 32, 38), (35, 37, 39, 33), (32, 33, 39, 38)])
_uv = me_cube_014.uv_layers.new(name='UVMap')
_uv.uv.foreach_set('vector', [0.04688, 0.8125, 0.03906, 0.8125, 0.03906, 0.8086, 0.04688, 0.8086, 0.04688, 0.8164, 0.03906, 0.8164, 0.03906, 0.8086, 0.04688, 0.8086, 0.0, 0.75, 0.125, 0.75, 0.125, 0.875, 0.0, 0.875, 0.0, 0.75, 0.125, 0.75, 0.125, 0.875, 0.0, 0.875, 0.04688, 0.8164, 0.03906, 0.8164, 0.03906, 0.8125, 0.04688, 0.8125, 0.05078, 0.8164, 0.04297, 0.8164, 0.04297, 0.8086, 0.05078, 0.8086, 0.04688, 0.8125, 0.03906, 0.8125, 0.03906, 0.8086, 0.04688, 0.8086, 0.04688, 0.8164, 0.03906, 0.8164, 0.03906, 0.8086, 0.04688, 0.8086, 0.0, 0.75, 0.125, 0.75, 0.125, 0.875, 0.0, 0.875, 0.0, 0.75, 0.125, 0.75, 0.125, 0.875, 0.0, 0.875, 0.04688, 0.8164, 0.03906, 0.8164, 0.03906, 0.8125, 0.04688, 0.8125, 0.04688, 0.8125, 0.03906, 0.8125, 0.03906, 0.8086, 0.04688, 0.8086, 0.05078, 0.8164, 0.04297, 0.8164, 0.04297, 0.8086, 0.05078, 0.8086, 0.04688, 0.8125, 0.03906, 0.8125, 0.03906, 0.8086, 0.04688, 0.8086, 0.04688, 0.8164, 0.03906, 0.8164, 0.03906, 0.8086, 0.04688, 0.8086, 0.0, 0.8125, 0.125, 0.8125, 0.125, 0.875, 0.0, 0.875, 0.0, 0.8125, 0.125, 0.8125, 0.125, 0.875, 0.0, 0.875, 0.04688, 0.8164, 0.03906, 0.8164, 0.03906, 0.8125, 0.04688, 0.8125, 0.04688, 0.8125, 0.03906, 0.8125, 0.03906, 0.8086, 0.04688, 0.8086, 0.05078, 0.8164, 0.04297, 0.8164, 0.04297, 0.8086, 0.05078, 0.8086, 0.04688, 0.8125, 0.03906, 0.8125, 0.03906, 0.8086, 0.04688, 0.8086, 0.04688, 0.8164, 0.03906, 0.8164, 0.03906, 0.8086, 0.04688, 0.8086, 0.0, 0.8125, 0.125, 0.8125, 0.125, 0.875, 0.0, 0.875, 0.0, 0.8125, 0.125, 0.8125, 0.125, 0.875, 0.0, 0.875, 0.04688, 0.8164, 0.03906, 0.8164, 0.03906, 0.8125, 0.04688, 0.8125])
me_cube_014.materials.append(mat_material_objects)
me_cube_014.update()
me_cube_015 = bpy.data.meshes.new('Cube.015')
me_cube_015.from_pydata([(-1.0, -1.0, 3.359), (-1.0, -1.0, 3.693), (-1.0, 1.0, 3.359), (-1.0, 1.0, 3.543), (1.0, -1.0, 3.359), (1.0, -1.0, 3.693), (1.0, 1.0, 3.359), (1.0, 1.0, 3.543), (0.3752, -0.6244, 3.573), (0.3752, -0.6244, 3.906), (0.3752, 0.7452, 3.423), (0.3752, 0.7452, 3.756), (0.8784, -0.6244, 3.573), (0.8784, -0.6244, 3.906), (0.8784, 0.7452, 3.423), (0.8784, 0.7452, 3.756)], [], [(0, 1, 3, 2), (2, 3, 7, 6), (6, 7, 5, 4), (4, 5, 1, 0), (2, 6, 4, 0), (7, 3, 1, 5), (8, 9, 11, 10), (10, 11, 15, 14), (14, 15, 13, 12), (12, 13, 9, 8), (10, 14, 12, 8), (15, 11, 9, 13)])
_uv = me_cube_015.uv_layers.new(name='UVMap')
_uv.uv.foreach_set('vector', [0.125, 0.5625, 0.1875, 0.5625, 0.1875, 0.625, 0.125, 0.625, 0.125, 0.5625, 0.1875, 0.5625, 0.1875, 0.625, 0.125, 0.625, 0.125, 0.5625, 0.1875, 0.5625, 0.1875, 0.625, 0.125, 0.625, 0.125, 0.5625, 0.1875, 0.5625, 0.1875, 0.625, 0.125, 0.625, 0.125, 0.5625, 0.1875, 0.5625, 0.1875, 0.625, 0.125, 0.625, 0.0625, 0.5625, 0.125, 0.5625, 0.125, 0.625, 0.0625, 0.625, 0.0, 0.5625, 0.0625, 0.5625, 0.0625, 0.625, 0.0, 0.625, 0.0, 0.5625, 0.0625, 0.5625, 0.0625, 0.625, 0.0, 0.625, 0.0, 0.5625, 0.0625, 0.5625, 0.0625, 0.625, 0.0, 0.625, 0.0, 0.5625, 0.0625, 0.5625, 0.0625, 0.625, 0.0, 0.625, 0.125, 0.5625, 0.1875, 0.5625, 0.1875, 0.625, 0.125, 0.625, 0.06641, 0.5703, 0.08203, 0.5703, 0.08203, 0.6133, 0.06641, 0.6133])
me_cube_015.materials.append(mat_material_objects)
me_cube_015.update()
me_cube_016 = bpy.data.meshes.new('Cube.016')
me_cube_016.from_pydata([(0.1247, -0.0003725, 0.12), (0.1241, -0.001117, 0.4939), (0.0, 0.5, 0.12), (-0.001174, 0.4985, 0.6186), (0.3747, -0.0003725, 0.12), (0.3741, -0.001117, 0.4939), (0.5, 0.5, 0.12), (0.4988, 0.4985, 0.6186)], [], [(0, 1, 3, 2), (2, 3, 7, 6), (6, 7, 5, 4), (4, 5, 1, 0), (2, 6, 4, 0), (7, 3, 1, 5)])
_uv = me_cube_016.uv_layers.new(name='UVMap')
_uv.uv.foreach_set('vector', [0.0625, 0.9336, 0.0625, 0.8867, 0.125, 0.875, 0.125, 0.9375, 0.1875, 0.9375, 0.25, 0.9375, 0.25, 1.0, 0.1875, 1.0, 0.125, 0.875, 0.125, 0.9375, 0.0625, 0.9219, 0.0625, 0.875, 0.125, 0.8125, 0.1875, 0.8125, 0.1875, 0.875, 0.125, 0.875, 0.125, 0.8125, 0.1875, 0.8125, 0.1875, 0.875, 0.125, 0.875, 0.125, 0.875, 0.125, 0.9375, 0.0625, 0.9258, 0.0625, 0.8906])
me_cube_016.materials.append(mat_material_objects)
me_cube_016.update()
me_cube_018 = bpy.data.meshes.new('Cube.018')
me_cube_018.from_pydata([(0.0, 0.0, -0.005), (0.0, 0.0, 0.12), (0.0, 0.5, -0.005), (0.0, 0.5, 0.12), (0.5, 0.0, -0.005), (0.5, 0.0, 0.12), (0.5, 0.5, -0.005), (0.5, 0.5, 0.12)], [], [(0, 1, 3, 2), (2, 3, 7, 6), (6, 7, 5, 4), (4, 5, 1, 0), (2, 6, 4, 0), (7, 3, 1, 5)])
_uv = me_cube_018.uv_layers.new(name='UVMap')
_uv.uv.foreach_set('vector', [0.375, 0.0, 0.625, 0.0, 0.625, 0.25, 0.375, 0.25, 0.125, 1.0, 0.1055, 1.0, 0.1055, 0.9375, 0.125, 0.9375, 0.375, 0.5, 0.625, 0.5, 0.625, 0.75, 0.375, 0.75, 0.375, 0.75, 0.625, 0.75, 0.625, 1.0, 0.375, 1.0, 0.125, 0.8125, 0.1875, 0.8125, 0.1875, 0.875, 0.125, 0.875, 0.625, 0.5, 0.875, 0.5, 0.875, 0.75, 0.625, 0.75])
me_cube_018.materials.append(mat_material_objects)
me_cube_018.update()
me_cube_019 = bpy.data.meshes.new('Cube.019')
me_cube_019.from_pydata([(0.0, 0.5999, -0.005), (0.0, 0.5999, 0.02452), (0.0, 0.8499, -0.005), (0.0, 0.8499, 0.02452), (0.5, 0.5999, -0.005), (0.5, 0.5999, 0.02452), (0.5, 0.8499, -0.005), (0.5, 0.8499, 0.02452)], [], [(0, 1, 3, 2), (2, 3, 7, 6), (6, 7, 5, 4), (4, 5, 1, 0), (2, 6, 4, 0), (7, 3, 1, 5)])
_uv = me_cube_019.uv_layers.new(name='UVMap')
_uv.uv.foreach_set('vector', [0.375, 0.0, 0.625, 0.0, 0.625, 0.25, 0.375, 0.25, 0.125, 1.0, 0.1055, 1.0, 0.1055, 0.9375, 0.125, 0.9375, 0.375, 0.5, 0.625, 0.5, 0.625, 0.75, 0.375, 0.75, 0.375, 0.75, 0.625, 0.75, 0.625, 1.0, 0.375, 1.0, 0.125, 0.8125, 0.1875, 0.8125, 0.1875, 0.875, 0.125, 0.875, 0.1875, 0.9023, 0.2852, 0.9023, 0.2852, 0.9375, 0.1875, 0.9375])
me_cube_019.materials.append(mat_material_objects)
me_cube_019.update()
me_cube_003 = bpy.data.meshes.new('Cube.003')
me_cube_003.from_pydata([(0.0, -1.0, -0.05), (0.0, -1.0, 0.0), (0.0, 1.0, -0.05), (0.0, 1.0, 0.0), (1.0, -1.0, -0.05), (1.0, -1.0, 0.0), (1.0, 1.0, -0.05), (1.0, 1.0, 0.0)], [], [(0, 1, 3, 2), (2, 3, 7, 6), (6, 7, 5, 4), (4, 5, 1, 0), (2, 6, 4, 0), (7, 3, 1, 5)])
_uv = me_cube_003.uv_layers.new(name='UVMap')
_uv.uv.foreach_set('vector', [0.02734, 0.5156, 0.04297, 0.5156, 0.04297, 0.5312, 0.02734, 0.5312, 0.01172, 0.4922, 0.003906, 0.4922, 0.003906, 0.5391, 0.01172, 0.5391, 0.02734, 0.5156, 0.04297, 0.5156, 0.04297, 0.5312, 0.02734, 0.5312, 0.01172, 0.4922, 0.003906, 0.4922, 0.003906, 0.5391, 0.01172, 0.5391, 0.0625, 0.5352, 0.0625, 0.5625, 0.0, 0.5625, 0.0, 0.5352, 0.02734, 0.5156, 0.04297, 0.5156, 0.04297, 0.5312, 0.02734, 0.5312])
me_cube_003.materials.append(mat_material_objects)
me_cube_003.update()
me_cube_004 = bpy.data.meshes.new('Cube.004')
me_cube_004.from_pydata([(0.0, -0.5, -0.05), (0.0, -0.5, 0.0), (0.0, 0.5, -0.05), (0.0, 0.5, 0.0), (1.0, -0.5, -0.05), (1.0, -0.5, 0.0), (1.0, 0.5, -0.05), (1.0, 0.5, 0.0)], [], [(0, 1, 3, 2), (2, 3, 7, 6), (6, 7, 5, 4), (4, 5, 1, 0), (2, 6, 4, 0), (7, 3, 1, 5)])
_uv = me_cube_004.uv_layers.new(name='UVMap')
_uv.uv.foreach_set('vector', [0.02734, 0.5156, 0.04297, 0.5156, 0.04297, 0.5312, 0.02734, 0.5312, 0.01172, 0.4922, 0.003906, 0.4922, 0.003906, 0.5391, 0.01172, 0.5391, 0.02734, 0.5156, 0.04297, 0.5156, 0.04297, 0.5312, 0.02734, 0.5312, 0.01172, 0.4922, 0.003906, 0.4922, 0.003906, 0.5391, 0.01172, 0.5391, 0.1016, 0.5352, 0.1016, 0.5625, 0.0625, 0.5625, 0.0625, 0.5352, 0.02734, 0.5156, 0.04297, 0.5156, 0.04297, 0.5312, 0.02734, 0.5312])
me_cube_004.materials.append(mat_material_objects)
me_cube_004.update()
me_sphere = bpy.data.meshes.new('Sphere')
me_sphere.from_pydata([(0.0, 0.0, 1.0), (0.0, 0.7071, 0.7071), (0.0, 1.0, 0.0), (0.0, 0.7071, -0.7071), (0.0, 0.0, -1.0), (0.5, 0.5, 0.7071), (0.7071, 0.7071, 0.0), (0.5, 0.5, -0.7071), (0.7071, 0.0, 0.7071), (1.0, 0.0, 0.0), (0.7071, 0.0, -0.7071), (0.5, -0.5, 0.7071), (0.7071, -0.7071, 0.0), (0.5, -0.5, -0.7071), (0.0, -0.7071, 0.7071), (0.0, -1.0, 0.0), (0.0, -0.7071, -0.7071), (-0.5, -0.5, 0.7071), (-0.7071, -0.7071, 0.0), (-0.5, -0.5, -0.7071), (-0.7071, 0.0, 0.7071), (-1.0, 0.0, 0.0), (-0.7071, 0.0, -0.7071), (-0.5, 0.5, 0.7071), (-0.7071, 0.7071, 0.0), (-0.5, 0.5, -0.7071)], [], [(4, 3, 7), (2, 1, 5, 6), (3, 2, 6, 7), (1, 0, 5), (4, 7, 10), (6, 5, 8, 9), (7, 6, 9, 10), (5, 0, 8), (4, 10, 13), (9, 8, 11, 12), (10, 9, 12, 13), (8, 0, 11), (4, 13, 16), (12, 11, 14, 15), (13, 12, 15, 16), (11, 0, 14), (4, 16, 19), (15, 14, 17, 18), (16, 15, 18, 19), (14, 0, 17), (17, 0, 20), (4, 19, 22), (18, 17, 20, 21), (19, 18, 21, 22), (22, 21, 24, 25), (20, 0, 23), (4, 22, 25), (21, 20, 23, 24), (25, 24, 2, 3), (23, 0, 1), (4, 25, 3), (24, 23, 1, 2)])
_uv = me_sphere.uv_layers.new(name='UVMap')
_uv.uv.foreach_set('vector', [0.003906, 0.3789, 0.05859, 0.3789, 0.05859, 0.4336, 0.003906, 0.3789, 0.05859, 0.3789, 0.05859, 0.4336, 0.003906, 0.4336, 0.003906, 0.3789, 0.05859, 0.3789, 0.05859, 0.4336, 0.003906, 0.4336, 0.003906, 0.3789, 0.05859, 0.3789, 0.05859, 0.4336, 0.003906, 0.3789, 0.05859, 0.3789, 0.05859, 0.4336, 0.003906, 0.3789, 0.05859, 0.3789, 0.05859, 0.4336, 0.003906, 0.4336, 0.003906, 0.3789, 0.05859, 0.3789, 0.05859, 0.4336, 0.003906, 0.4336, 0.003906, 0.3789, 0.05859, 0.3789, 0.05859, 0.4336, 0.003906, 0.3789, 0.05859, 0.3789, 0.05859, 0.4336, 0.003906, 0.3789, 0.05859, 0.3789, 0.05859, 0.4336, 0.003906, 0.4336, 0.003906, 0.3789, 0.05859, 0.3789, 0.05859, 0.4336, 0.003906, 0.4336, 0.003906, 0.3789, 0.05859, 0.3789, 0.05859, 0.4336, 0.003906, 0.3789, 0.05859, 0.3789, 0.05859, 0.4336, 0.003906, 0.3789, 0.05859, 0.3789, 0.05859, 0.4336, 0.003906, 0.4336, 0.003906, 0.3789, 0.05859, 0.3789, 0.05859, 0.4336, 0.003906, 0.4336, 0.003906, 0.3789, 0.05859, 0.3789, 0.05859, 0.4336, 0.003906, 0.3789, 0.05859, 0.3789, 0.05859, 0.4336, 0.003906, 0.3789, 0.05859, 0.3789, 0.05859, 0.4336, 0.003906, 0.4336, 0.003906, 0.3789, 0.05859, 0.3789, 0.05859, 0.4336, 0.003906, 0.4336, 0.003906, 0.3789, 0.05859, 0.3789, 0.05859, 0.4336, 0.003906, 0.3789, 0.05859, 0.3789, 0.05859, 0.4336, 0.003906, 0.3789, 0.05859, 0.3789, 0.05859, 0.4336, 0.003906, 0.3789, 0.05859, 0.3789, 0.05859, 0.4336, 0.003906, 0.4336, 0.003906, 0.3789, 0.05859, 0.3789, 0.05859, 0.4336, 0.003906, 0.4336, 0.003906, 0.3789, 0.05859, 0.3789, 0.05859, 0.4336, 0.003906, 0.4336, 0.003906, 0.3789, 0.05859, 0.3789, 0.05859, 0.4336, 0.003906, 0.3789, 0.05859, 0.3789, 0.05859, 0.4336, 0.003906, 0.3789, 0.05859, 0.3789, 0.05859, 0.4336, 0.003906, 0.4336, 0.003906, 0.3789, 0.05859, 0.3789, 0.05859, 0.4336, 0.003906, 0.4336, 0.003906, 0.3789, 0.05859, 0.3789, 0.05859, 0.4336, 0.003906, 0.3789, 0.05859, 0.3789, 0.05859, 0.4336, 0.003906, 0.3789, 0.05859, 0.3789, 0.05859, 0.4336, 0.003906, 0.4336])
me_sphere.materials.append(mat_material_objects)
me_sphere.update()
me_cube_006 = bpy.data.meshes.new('Cube.006')
me_cube_006.from_pydata([(-0.25, -0.25, 0.0), (-0.25, -0.25, 0.05), (-0.25, 0.25, 0.0), (-0.25, 0.25, 0.05), (0.25, -0.25, 0.0), (0.25, -0.25, 0.05), (0.25, 0.25, 0.0), (0.25, 0.25, 0.05)], [], [(0, 1, 3, 2), (2, 3, 7, 6), (6, 7, 5, 4), (4, 5, 1, 0), (2, 6, 4, 0), (7, 3, 1, 5)])
_uv = me_cube_006.uv_layers.new(name='UVMap')
_uv.uv.foreach_set('vector', [0.06641, 0.2539, 0.1211, 0.2539, 0.1211, 0.3086, 0.06641, 0.3086, 0.06641, 0.2539, 0.1211, 0.2539, 0.1211, 0.3086, 0.06641, 0.3086, 0.06641, 0.2539, 0.1211, 0.2539, 0.1211, 0.3086, 0.06641, 0.3086, 0.06641, 0.2539, 0.1211, 0.2539, 0.1211, 0.3086, 0.06641, 0.3086, 0.06641, 0.2539, 0.1211, 0.2539, 0.1211, 0.3086, 0.06641, 0.3086, 0.0, 0.25, 0.0625, 0.25, 0.0625, 0.3125, 0.0, 0.3125])
me_cube_006.materials.append(mat_material_objects)
me_cube_006.update()
me_cube_009 = bpy.data.meshes.new('Cube.009')
me_cube_009.from_pydata([(0.025, -0.25, -0.225), (-0.025, -0.25, -0.225), (0.025, 0.25, -0.225), (-0.025, 0.25, -0.225), (0.025, -0.25, 0.275), (-0.025, -0.25, 0.275), (0.025, 0.25, 0.275), (-0.025, 0.25, 0.275)], [], [(0, 1, 3, 2), (2, 3, 7, 6), (6, 7, 5, 4), (4, 5, 1, 0), (2, 6, 4, 0), (7, 3, 1, 5)])
_uv = me_cube_009.uv_layers.new(name='UVMap')
_uv.uv.foreach_set('vector', [0.3086, 0.625, 0.3125, 0.625, 0.3125, 0.6797, 0.3086, 0.6797, 0.3086, 0.625, 0.3125, 0.625, 0.3125, 0.6797, 0.3086, 0.6797, 0.3086, 0.625, 0.3125, 0.625, 0.3125, 0.6797, 0.3086, 0.6797, 0.3086, 0.625, 0.3125, 0.625, 0.3125, 0.6797, 0.3086, 0.6797, 0.25, 0.625, 0.3125, 0.625, 0.3125, 0.6875, 0.25, 0.6875, 0.3125, 0.625, 0.3125, 0.6875, 0.25, 0.6875, 0.25, 0.625])
me_cube_009.materials.append(mat_material_objects)
me_cube_009.update()
me_cube_017 = bpy.data.meshes.new('Cube.017')
me_cube_017.from_pydata([(0.025, -0.25, -0.225), (-0.025, -0.25, -0.225), (0.025, 0.25, -0.225), (-0.025, 0.25, -0.225), (0.025, -0.25, 0.275), (-0.025, -0.25, 0.275), (0.025, 0.25, 0.275), (-0.025, 0.25, 0.275)], [], [(0, 1, 3, 2), (2, 3, 7, 6), (6, 7, 5, 4), (4, 5, 1, 0), (2, 6, 4, 0), (7, 3, 1, 5)])
_uv = me_cube_017.uv_layers.new(name='UVMap')
_uv.uv.foreach_set('vector', [0.1836, 0.625, 0.1875, 0.625, 0.1875, 0.6797, 0.1836, 0.6797, 0.1836, 0.625, 0.1875, 0.625, 0.1875, 0.6797, 0.1836, 0.6797, 0.1836, 0.625, 0.1875, 0.625, 0.1875, 0.6797, 0.1836, 0.6797, 0.1836, 0.625, 0.1875, 0.625, 0.1875, 0.6797, 0.1836, 0.6797, 0.1875, 0.6875, 0.125, 0.6875, 0.125, 0.625, 0.1875, 0.625, 0.125, 0.625, 0.1875, 0.625, 0.1875, 0.6875, 0.125, 0.6875])
me_cube_017.materials.append(mat_material_objects)
me_cube_017.update()
me_cube_020 = bpy.data.meshes.new('Cube.020')
me_cube_020.from_pydata([(-1.0, -0.25, 0.2191), (-1.0, -0.25, 0.3768), (-1.0, 0.25, 0.2191), (-1.0, 0.25, 0.3768), (1.0, -0.25, 0.6918), (1.0, -0.25, 0.8495), (1.0, 0.25, 0.6918), (1.0, 0.25, 0.8495), (0.3333, 0.25, 0.3643), (-0.3333, 0.25, 0.2191), (-0.3333, 0.25, 0.3768), (0.3333, 0.25, 0.522), (-0.3333, -0.25, 0.2191), (0.3333, -0.25, 0.3643), (0.3333, -0.25, 0.522), (-0.3333, -0.25, 0.3768), (-0.6667, 0.25, 0.2191), (-0.6667, -0.25, 0.3768), (-0.6667, 0.25, 0.3768), (-0.6667, -0.25, 0.2191), (-0.7149, 0.25, 0.2191), (-0.8333, -0.25, 0.3768), (-0.8333, 0.25, 0.3768), (-0.7149, -0.25, 0.2191), (-0.7149, -0.25, 0.0), (-0.6667, -0.25, 0.0), (-0.6667, 0.25, 0.0), (-0.7149, 0.25, 0.0), (0.6667, 0.25, 0.6858), (0.6667, -0.25, 0.528), (0.6667, 0.25, 0.528), (0.6667, -0.25, 0.6858), (0.6003, 0.25, 0.4954), (0.6003, -0.25, 0.6532), (0.6003, 0.25, 0.6532), (0.6003, -0.25, 0.4954), (0.9463, -0.25, 0.0), (1.013, -0.25, 0.0), (1.013, 0.25, 0.0), (0.9463, 0.25, 0.0)], [], [(0, 1, 3, 2), (30, 28, 7, 6), (6, 7, 5, 4), (23, 21, 1, 0), (30, 6, 4, 29), (22, 3, 1, 21), (34, 11, 14, 33), (11, 10, 15, 14), (16, 9, 12, 19), (9, 8, 13, 12), (35, 33, 14, 13), (13, 14, 15, 12), (16, 18, 10, 9), (9, 10, 11, 8), (20, 22, 18, 16), (20, 16, 26, 27), (10, 18, 17, 15), (12, 15, 17, 19), (2, 20, 23, 0), (2, 3, 22, 20), (18, 22, 21, 17), (19, 17, 21, 23), (27, 26, 25, 24), (16, 19, 25, 26), (19, 23, 24, 25), (23, 20, 27, 24), (4, 5, 31, 29), (7, 28, 31, 5), (32, 30, 38, 39), (32, 34, 28, 30), (8, 11, 34, 32), (8, 32, 35, 13), (29, 31, 33, 35), (28, 34, 33, 31), (39, 38, 37, 36), (30, 29, 37, 38), (35, 32, 39, 36), (29, 35, 36, 37)])
_uv = me_cube_020.uv_layers.new(name='UVMap')
_uv.uv.foreach_set('vector', [0.1289, 0.2539, 0.1836, 0.2539, 0.1836, 0.3086, 0.1289, 0.3086, 0.1289, 0.2995, 0.1836, 0.2995, 0.1836, 0.3086, 0.1289, 0.3086, 0.1289, 0.2539, 0.1836, 0.2539, 0.1836, 0.3086, 0.1289, 0.3086, 0.1289, 0.304, 0.1836, 0.304, 0.1836, 0.3086, 0.1289, 0.3086, 0.1745, 0.2539, 0.1836, 0.2539, 0.1836, 0.3086, 0.1745, 0.3086, 0.179, 0.2539, 0.1836, 0.2539, 0.1836, 0.3086, 0.179, 0.3086, 0.1398, 0.2539, 0.1471, 0.2539, 0.1471, 0.3086, 0.1398, 0.3086, 0.1471, 0.2539, 0.1654, 0.2539, 0.1654, 0.3086, 0.1471, 0.3086, 0.138, 0.2539, 0.1471, 0.2539, 0.1471, 0.3086, 0.138, 0.3086, 0.1471, 0.2539, 0.1654, 0.2539, 0.1654, 0.3086, 0.1471, 0.3086, 0.1289, 0.2648, 0.1836, 0.2648, 0.1836, 0.2721, 0.1289, 0.2721, 0.1289, 0.2721, 0.1836, 0.2721, 0.1836, 0.2904, 0.1289, 0.2904, 0.1289, 0.263, 0.1836, 0.263, 0.1836, 0.2721, 0.1289, 0.2721, 0.1289, 0.2721, 0.1836, 0.2721, 0.1836, 0.2904, 0.1289, 0.2904, 0.1289, 0.2585, 0.1836, 0.2585, 0.1836, 0.263, 0.1289, 0.263, 0.1289, 0.2585, 0.1289, 0.263, 0.1289, 0.263, 0.1289, 0.2585, 0.1654, 0.2539, 0.1745, 0.2539, 0.1745, 0.3086, 0.1654, 0.3086, 0.1289, 0.2904, 0.1836, 0.2904, 0.1836, 0.2995, 0.1289, 0.2995, 0.1289, 0.2539, 0.1335, 0.2539, 0.1335, 0.3086, 0.1289, 0.3086, 0.1289, 0.2539, 0.1836, 0.2539, 0.1836, 0.2585, 0.1289, 0.2585, 0.1745, 0.2539, 0.179, 0.2539, 0.179, 0.3086, 0.1745, 0.3086, 0.1289, 0.2995, 0.1836, 0.2995, 0.1836, 0.304, 0.1289, 0.304, 0.1335, 0.2539, 0.138, 0.2539, 0.138, 0.3086, 0.1335, 0.3086, 0.138, 0.2539, 0.138, 0.3086, 0.138, 0.3086, 0.138, 0.2539, 0.1289, 0.2995, 0.1289, 0.304, 0.1289, 0.304, 0.1289, 0.2995, 0.1335, 0.3086, 0.1335, 0.2539, 0.1335, 0.2539, 0.1335, 0.3086, 0.1289, 0.2539, 0.1836, 0.2539, 0.1836, 0.263, 0.1289, 0.263, 0.1289, 0.2539, 0.138, 0.2539, 0.138, 0.3086, 0.1289, 0.3086, 0.1289, 0.2977, 0.1289, 0.2995, 0.1289, 0.2995, 0.1289, 0.2977, 0.1289, 0.2977, 0.1836, 0.2977, 0.1836, 0.2995, 0.1289, 0.2995, 0.1289, 0.2904, 0.1836, 0.2904, 0.1836, 0.2977, 0.1289, 0.2977, 0.1654, 0.2539, 0.1727, 0.2539, 0.1727, 0.3086, 0.1654, 0.3086, 0.1289, 0.263, 0.1836, 0.263, 0.1836, 0.2648, 0.1289, 0.2648, 0.138, 0.2539, 0.1398, 0.2539, 0.1398, 0.3086, 0.138, 0.3086, 0.1727, 0.2539, 0.1745, 0.2539, 0.1745, 0.3086, 0.1727, 0.3086, 0.1745, 0.2539, 0.1745, 0.3086, 0.1745, 0.3086, 0.1745, 0.2539, 0.1727, 0.3086, 0.1727, 0.2539, 0.1727, 0.2539, 0.1727, 0.3086, 0.1289, 0.263, 0.1289, 0.2648, 0.1289, 0.2648, 0.1289, 0.263])
me_cube_020.materials.append(mat_material_objects)
me_cube_020.update()
me_cube_021 = bpy.data.meshes.new('Cube.021')
me_cube_021.from_pydata([(-0.125, -0.125, 0.0), (-0.125, -0.125, 0.25), (-0.125, 0.125, 0.0), (-0.125, 0.125, 0.25), (0.125, -0.125, 0.0), (0.125, -0.125, 0.25), (0.125, 0.125, 0.0), (0.125, 0.125, 0.25)], [], [(0, 1, 3, 2), (2, 3, 7, 6), (6, 7, 5, 4), (4, 5, 1, 0), (2, 6, 4, 0), (7, 3, 1, 5)])
_uv = me_cube_021.uv_layers.new(name='UVMap')
_uv.uv.foreach_set('vector', [0.1289, 0.2539, 0.1836, 0.2539, 0.1836, 0.3086, 0.1289, 0.3086, 0.1289, 0.2539, 0.1836, 0.2539, 0.1836, 0.3086, 0.1289, 0.3086, 0.1289, 0.2539, 0.1836, 0.2539, 0.1836, 0.3086, 0.1289, 0.3086, 0.1289, 0.2539, 0.1836, 0.2539, 0.1836, 0.3086, 0.1289, 0.3086, 0.1289, 0.2539, 0.1836, 0.2539, 0.1836, 0.3086, 0.1289, 0.3086, 0.1289, 0.2539, 0.1836, 0.2539, 0.1836, 0.3086, 0.1289, 0.3086])
me_cube_021.materials.append(mat_material_objects)
me_cube_021.update()
me_cube_022 = bpy.data.meshes.new('Cube.022')
me_cube_022.from_pydata([(0.025, -0.25, -0.225), (-0.025, -0.25, -0.225), (0.025, 0.25, -0.225), (-0.025, 0.25, -0.225), (0.025, -0.25, 0.275), (-0.025, -0.25, 0.275), (0.025, 0.25, 0.275), (-0.025, 0.25, 0.275)], [], [(0, 1, 3, 2), (2, 3, 7, 6), (6, 7, 5, 4), (4, 5, 1, 0), (2, 6, 4, 0), (7, 3, 1, 5)])
_uv = me_cube_022.uv_layers.new(name='UVMap')
_uv.uv.foreach_set('vector', [0.25, 0.6211, 0.25, 0.625, 0.1953, 0.625, 0.1953, 0.6211, 0.25, 0.6211, 0.25, 0.625, 0.1953, 0.625, 0.1953, 0.6211, 0.25, 0.6211, 0.25, 0.625, 0.1953, 0.625, 0.1953, 0.6211, 0.25, 0.6211, 0.25, 0.625, 0.1953, 0.625, 0.1953, 0.6211, 0.1875, 0.625, 0.1875, 0.5625, 0.25, 0.5625, 0.25, 0.625, 0.25, 0.5625, 0.25, 0.625, 0.1875, 0.625, 0.1875, 0.5625])
me_cube_022.materials.append(mat_material_objects)
me_cube_022.update()
me_cube_023 = bpy.data.meshes.new('Cube.023')
me_cube_023.from_pydata([(-1.0, -0.125, 0.0), (-1.0, -0.125, 2.0), (-1.0, 0.125, 0.0), (-1.0, 0.125, 2.0), (0.0, -0.125, 0.0), (0.0, -0.125, 2.0), (0.0, 0.125, 0.0), (0.0, 0.125, 2.0)], [], [(0, 1, 3, 2), (2, 3, 7, 6), (6, 7, 5, 4), (4, 5, 1, 0), (2, 6, 4, 0), (7, 3, 1, 5)])
_uv = me_cube_023.uv_layers.new(name='UVMap')
_uv.uv.foreach_set('vector', [0.5, 0.4297, 0.625, 0.4297, 0.625, 0.4453, 0.5, 0.4453, 0.5, 0.375, 0.5, 0.5, 0.5625, 0.5, 0.5625, 0.375, 0.5, 0.4258, 0.625, 0.4258, 0.625, 0.4414, 0.5, 0.4414, 0.5625, 0.375, 0.5625, 0.5, 0.5, 0.5, 0.5, 0.375, 0.5, 0.4062, 0.625, 0.4062, 0.625, 0.4219, 0.5, 0.4219, 0.5, 0.4062, 0.625, 0.4062, 0.625, 0.4219, 0.5, 0.4219])
me_cube_023.materials.append(mat_material_objects)
me_cube_023.update()

# ---- objects
ob_obj_door_a_col = bpy.data.objects.new('obj_door_a_col', me_cube_001)
ob_obj_door_frame_a = bpy.data.objects.new('obj_door_frame_a', me_cube)
ob_obj_aaa_duplicate = bpy.data.objects.new('obj_aaa_duplicate', me_cube_002)
ob_obj_table_col = bpy.data.objects.new('obj_table_col', me_cube_005)
ob_obj_table_base_col = bpy.data.objects.new('obj_table_base_col', me_cube_007)
ob_obj_table_partition_col = bpy.data.objects.new('obj_table_partition_col', me_cube_008)
ob_obj_sign_small = bpy.data.objects.new('obj_sign_small', me_cube_010)
ob_obj_sign_big = bpy.data.objects.new('obj_sign_big', me_cube_011)
ob_obj_ceiling_sign_big = bpy.data.objects.new('obj_ceiling_sign_big', me_cube_012)
ob_obj_ceiling_sign_small = bpy.data.objects.new('obj_ceiling_sign_small', me_cube_013)
ob_obj_table_small_col = bpy.data.objects.new('obj_table_small_col', me_cube_014)
ob_obj_phone = bpy.data.objects.new('obj_phone', me_cube_015)
ob_obj_computer = bpy.data.objects.new('obj_computer', me_cube_016)
ob_obj_computer_bottom = bpy.data.objects.new('obj_computer_bottom', me_cube_018)
ob_obj_computer_keyboard = bpy.data.objects.new('obj_computer_keyboard', me_cube_019)
ob_obj_light_big = bpy.data.objects.new('obj_light_big', me_cube_003)
ob_obj_light_small = bpy.data.objects.new('obj_light_small', me_cube_004)
ob_obj_sun = bpy.data.objects.new('obj_sun', me_sphere)
ob_obj_drain = bpy.data.objects.new('obj_drain', me_cube_006)
ob_obj_wall_sign_no_entry = bpy.data.objects.new('obj_wall_sign_no_entry', me_cube_009)
ob_obj_wall_sign_entry = bpy.data.objects.new('obj_wall_sign_entry', me_cube_017)
ob_obj_pool_chair_col = bpy.data.objects.new('obj_pool_chair_col', me_cube_020)
ob_obj_red_button = bpy.data.objects.new('obj_red_button', me_cube_021)
ob_obj_wall_sign_empty = bpy.data.objects.new('obj_wall_sign_empty', me_cube_022)
ob_obj_door_b_col = bpy.data.objects.new('obj_door_b_col', me_cube_023)

# ---- transforms, parenting, visibility, modifiers, constraints
ob_obj_door_a_col.location = (0.0, 0.0, 0.0)
ob_obj_door_frame_a.location = (0.0, 0.0, 0.0)
ob_obj_aaa_duplicate.location = (0.0, 0.0, 0.0)
ob_obj_table_col.location = (0.0, 0.0, 0.0)
ob_obj_table_base_col.location = (0.0, 0.0, 0.0)
ob_obj_table_partition_col.location = (0.0, 0.0, 1.0)
ob_obj_sign_small.location = (0.0, 0.0, 0.0)
ob_obj_sign_small.scale = (0.2, 0.2, 0.2)
ob_obj_sign_big.location = (0.0, 0.0, 0.0)
ob_obj_sign_big.scale = (0.2, 0.2, 0.2)
ob_obj_ceiling_sign_big.location = (0.0, 0.0, 0.0)
ob_obj_ceiling_sign_big.scale = (0.2, 0.2, 0.2)
ob_obj_ceiling_sign_small.location = (0.0, 0.0, 0.0)
ob_obj_ceiling_sign_small.scale = (0.2, 0.2, 0.2)
ob_obj_table_small_col.location = (0.0, 0.0, 0.0)
ob_obj_phone.location = (0.0, 0.0, 0.0)
ob_obj_phone.scale = (0.3, 0.3, 0.3)
ob_obj_computer.location = (0.0, 0.0, 0.0)
ob_obj_computer_bottom.location = (0.0, 0.0, 0.0)
ob_obj_computer_keyboard.location = (0.0, 0.0, 0.0)
ob_obj_light_big.location = (0.0, 0.0, 0.0)
ob_obj_light_small.location = (0.0, 0.0, 0.0)
ob_obj_sun.location = (0.0, 0.0, 0.0)
ob_obj_drain.location = (0.0, 0.0, 0.0)
ob_obj_wall_sign_no_entry.location = (0.0, 0.0, 0.0)
ob_obj_wall_sign_entry.location = (0.0, 0.0, 0.0)
ob_obj_pool_chair_col.location = (0.0, 0.0, 0.0)
ob_obj_red_button.location = (0.0, 0.0, 0.0)
ob_obj_wall_sign_empty.location = (0.0, 0.0, 0.0)
ob_obj_door_b_col.location = (0.0, 0.0, 0.0)

# ---- collection membership
col_collection.objects.link(ob_obj_door_a_col)
col_collection.objects.link(ob_obj_door_frame_a)
col_collection.objects.link(ob_obj_aaa_duplicate)
col_collection.objects.link(ob_obj_table_col)
col_collection.objects.link(ob_obj_table_base_col)
col_collection.objects.link(ob_obj_table_partition_col)
col_collection.objects.link(ob_obj_sign_small)
col_collection.objects.link(ob_obj_sign_big)
col_collection.objects.link(ob_obj_ceiling_sign_big)
col_collection.objects.link(ob_obj_ceiling_sign_small)
col_collection.objects.link(ob_obj_table_small_col)
col_collection.objects.link(ob_obj_phone)
col_collection.objects.link(ob_obj_computer)
col_collection.objects.link(ob_obj_computer_bottom)
col_collection.objects.link(ob_obj_computer_keyboard)
col_collection.objects.link(ob_obj_light_big)
col_collection.objects.link(ob_obj_light_small)
col_collection.objects.link(ob_obj_sun)
col_collection.objects.link(ob_obj_drain)
col_collection.objects.link(ob_obj_wall_sign_no_entry)
col_collection.objects.link(ob_obj_wall_sign_entry)
col_collection.objects.link(ob_obj_pool_chair_col)
col_collection.objects.link(ob_obj_red_button)
col_collection.objects.link(ob_obj_wall_sign_empty)
col_collection.objects.link(ob_obj_door_b_col)

# ---- scene / render settings (as saved in the file)
scene.frame_start = 1; scene.frame_end = 250; scene.frame_set(1)
scene.render.engine = 'BLENDER_EEVEE_NEXT'
scene.render.bake_bias = 0.0
scene.render.bake_samples = 0
scene.cycles.sampling_pattern = 'TABULATED_SOBOL'
scene.eevee.use_volume_custom_range = False
bpy.context.view_layer.update()

# ---- added for rendering (the .blend has no active camera and no usable light): camera, sun
cam_auto = bpy.data.cameras.new('AutoCamera')
cam_auto.lens = 50.0
cam_auto.sensor_width = 36.0
cam_auto.clip_end = 1000.0
ob_auto_camera = bpy.data.objects.new('AutoCamera', cam_auto)
scene.collection.objects.link(ob_auto_camera)
ob_auto_camera.location = (6.16265, -7.39518, 5.63012)
ob_auto_camera.rotation_euler = (1.09748, -7.21219e-08, 0.694738)
scene.camera = ob_auto_camera
light_auto_sun = bpy.data.lights.new('AutoSun', 'SUN')
light_auto_sun.energy = 3.0
light_auto_sun.angle = 0.0523599
ob_auto_sun = bpy.data.objects.new('AutoSun', light_auto_sun)
scene.collection.objects.link(ob_auto_sun)
ob_auto_sun.rotation_euler = (0.872665, 0.174533, 0.523599)
bpy.context.view_layer.update()
